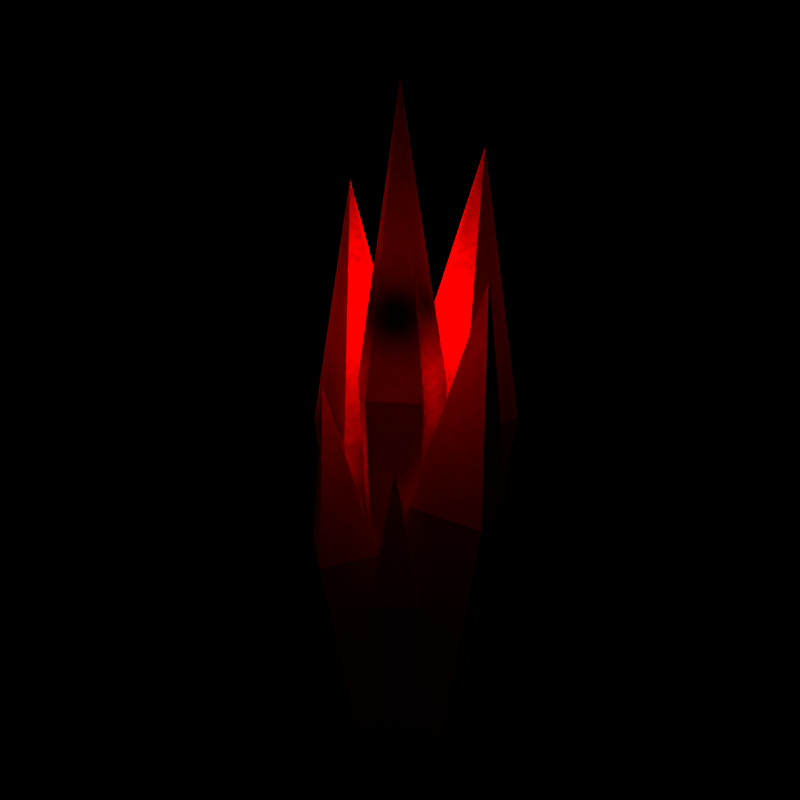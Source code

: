 # Source: crystal2.blend  (saved by Blender 2.42.0; exported with 4.5.12 LTS)
import bpy
from mathutils import Matrix  # noqa: F401  (used for matrix-valued properties, if any)

bpy.ops.wm.read_factory_settings(use_empty=True)
scene = bpy.context.scene
scene.name = 'Scene'

# ---- collections
col_collection_1 = bpy.data.collections.new('Collection 1'); scene.collection.children.link(col_collection_1)

# ---- materials (node trees are filled in below, after node groups)
mat_material = bpy.data.materials.new('Material')
mat_material.alpha_threshold = 0.0
mat_material.preview_render_type = 'CUBE'
mat_material.diffuse_color = (1.0, 0.0, 0.0, 1.0)
mat_material.roughness = 0.5
mat_material.specular_intensity = 0.731
mat_material.line_color = (0.0, 0.0, 0.0, 0.6086)

# ---- material node trees

# ---- world
world_world = bpy.data.worlds.new('World'); scene.world = world_world
world_world.color = (0.0, 0.0, 0.0)
world_world.use_sun_shadow = False
world_world.sun_shadow_jitter_overblur = 0.0
world_world.cycles.sampling_method = 'MANUAL'
world_world.cycles.sample_map_resolution = 256

# ---- cameras
cam_camera = bpy.data.cameras.new('Camera')
cam_camera.passepartout_alpha = 0.2
cam_camera.clip_end = 100.0
cam_camera.lens = 35.0
cam_camera.ortho_scale = 7.314
cam_camera.show_passepartout = False
cam_camera.show_safe_areas = True
cam_camera.dof.focus_distance = 0.0
cam_camera.dof.aperture_fstop = 128.0

# ---- lights
light_lamp_004 = bpy.data.lights.new('Lamp.004', 'POINT')
light_lamp_004.transmission_factor = 0.0
light_lamp_004.energy = 100.0
light_lamp_004.shadow_buffer_clip_start = 0.5
light_lamp_004.shadow_soft_size = 1.0
light_lamp_004.shadow_maximum_resolution = 0.006
light_lamp_004.use_absolute_resolution = True
light_lamp_004.cycles.use_multiple_importance_sampling = False
light_lamp_001 = bpy.data.lights.new('Lamp.001', 'POINT')
light_lamp_001.transmission_factor = 0.0
light_lamp_001.energy = 2.0
light_lamp_001.shadow_buffer_clip_start = 0.5
light_lamp_001.shadow_soft_size = 1.0
light_lamp_001.shadow_maximum_resolution = 0.006
light_lamp_001.use_absolute_resolution = True
light_lamp_001.cycles.use_multiple_importance_sampling = False
light_lamp = bpy.data.lights.new('Lamp', 'POINT')
light_lamp.transmission_factor = 0.0
light_lamp.energy = 100.0
light_lamp.shadow_buffer_clip_start = 0.5
light_lamp.shadow_soft_size = 1.0
light_lamp.shadow_maximum_resolution = 0.006
light_lamp.use_absolute_resolution = True
light_lamp.cycles.use_multiple_importance_sampling = False
light_keylight = bpy.data.lights.new('keylight', 'SPOT')
light_keylight.transmission_factor = 0.0
light_keylight.energy = 100.0
light_keylight.shadow_buffer_clip_start = 0.5
light_keylight.shadow_soft_size = 1.0
light_keylight.shadow_maximum_resolution = 0.006
light_keylight.use_absolute_resolution = True
light_keylight.cycles.use_multiple_importance_sampling = False
light_sidewash_l = bpy.data.lights.new('Sidewash.l', 'SPOT')
light_sidewash_l.color = (0.1972, 0.0, 0.9132)
light_sidewash_l.transmission_factor = 0.0
light_sidewash_l.energy = 100.0
light_sidewash_l.shadow_buffer_clip_start = 0.5
light_sidewash_l.shadow_soft_size = 1.0
light_sidewash_l.shadow_maximum_resolution = 0.006
light_sidewash_l.use_absolute_resolution = True
light_sidewash_l.cycles.use_multiple_importance_sampling = False
light_sidewash_r = bpy.data.lights.new('Sidewash.r', 'SPOT')
light_sidewash_r.color = (1.0, 0.0, 0.0)
light_sidewash_r.transmission_factor = 0.0
light_sidewash_r.energy = 100.0
light_sidewash_r.shadow_buffer_clip_start = 0.5
light_sidewash_r.shadow_soft_size = 1.0
light_sidewash_r.shadow_maximum_resolution = 0.006
light_sidewash_r.use_absolute_resolution = True
light_sidewash_r.cycles.use_multiple_importance_sampling = False
light_fill = bpy.data.lights.new('Fill', 'SPOT')
light_fill.color = (0.8813, 1.0, 0.5815)
light_fill.transmission_factor = 0.0
light_fill.cutoff_distance = 30.0
light_fill.energy = 100.0
light_fill.shadow_buffer_clip_start = 1.001
light_fill.shadow_soft_size = 1.0
light_fill.shadow_maximum_resolution = 0.006
light_fill.use_absolute_resolution = True
light_fill.spot_size = 1.74
light_fill.cycles.use_multiple_importance_sampling = False

# ---- meshes
me_cylinder = bpy.data.meshes.new('Cylinder')
me_cylinder.from_pydata([(0.1019, 0.1443, -2.061), (0.1687, -0.05228, -2.061), (0.002423, -0.1766, -2.061), (-0.1673, -0.05689, -2.061), (-0.1058, 0.1415, -2.061), (0.1456, 0.2063, 0.2319), (0.2412, -0.07473, 0.2319), (0.003464, -0.2525, 0.2319), (-0.2391, -0.08132, 0.2319), (-0.1512, 0.2022, 0.2319), (0.0, 0.0, -2.061), (0.0, 0.0, 1.741), (0.2748, 0.2276, -2.038), (0.3648, -0.01515, -2.038), (0.123, -0.1049, -2.015), (0.03298, 0.1379, -2.015), (0.4565, 0.3756, -0.3889), (0.5991, -0.008845, -0.3889), (0.2161, -0.1509, -0.3527), (0.0735, 0.2335, -0.3527), (0.1989, 0.06137, -2.026), (0.4393, 0.1506, 0.8701), (0.01075, 0.6076, 1.396), (0.003338, 0.3009, -2.07), (-0.2436, 0.2378, -0.06722), (0.2469, 0.2259, -0.06722), (0.2588, 0.7145, -0.1105), (-0.2318, 0.7264, -0.1105), (-0.1552, 0.1503, -2.056), (0.1545, 0.1429, -2.056), (0.1619, 0.4514, -2.083), (-0.1478, 0.4588, -2.083), (-0.07685, -0.3163, -2.076), (-0.2525, -0.2027, -2.076), (-0.1393, -0.02773, -2.058), (0.03632, -0.1413, -2.058), (-0.1229, -0.5, -0.7441), (-0.4012, -0.3201, -0.7441), (-0.2219, -0.04291, -0.7149), (0.05633, -0.2229, -0.7149), (-0.1081, -0.172, -2.067), (-0.2206, -0.346, 0.2732), (-0.5501, 0.1728, 1.219), (-0.273, 0.08376, -2.069), (-0.2818, -0.1579, -0.169), (-0.1394, 0.2854, -0.169), (-0.581, 0.4272, -0.2101), (-0.7234, -0.01609, -0.2101), (-0.1785, -0.101, -2.056), (-0.08859, 0.1789, -2.056), (-0.3674, 0.2685, -2.082), (-0.4573, -0.01141, -2.082), (0.1997, -0.239, -0.08861), (0.08618, -0.1098, -2.031), (0.1639, 0.01004, -0.9087), (-0.04263, -0.1716, -0.9087), (0.1383, -0.3773, -0.933), (0.3448, -0.1957, -0.933), (0.09426, 0.01245, -2.023), (-0.03613, -0.1022, -2.023), (0.0781, -0.2321, -2.039), (0.2085, -0.1174, -2.039)], [], [(10, 0, 1), (11, 6, 5), (10, 1, 2), (11, 7, 6), (10, 2, 3), (11, 8, 7), (10, 3, 4), (11, 9, 8), (4, 0, 10), (11, 5, 9), (0, 5, 6, 1), (1, 6, 7, 2), (2, 7, 8, 3), (3, 8, 9, 4), (5, 0, 4, 9), (20, 12, 13), (21, 17, 16), (20, 13, 14), (21, 18, 17), (20, 14, 15), (21, 19, 18), (20, 15, 12), (21, 16, 19), (12, 16, 17, 13), (13, 17, 18, 14), (14, 18, 19, 15), (15, 19, 16, 12), (28, 24, 27, 31), (29, 25, 24, 28), (30, 26, 25, 29), (31, 27, 26, 30), (22, 27, 24), (23, 28, 31), (22, 24, 25), (23, 29, 28), (22, 25, 26), (23, 30, 29), (22, 26, 27), (23, 31, 30), (40, 32, 33), (41, 37, 36), (40, 33, 34), (41, 38, 37), (40, 34, 35), (41, 39, 38), (40, 35, 32), (41, 36, 39), (32, 36, 37, 33), (33, 37, 38, 34), (34, 38, 39, 35), (35, 39, 36, 32), (48, 44, 47, 51), (49, 45, 44, 48), (50, 46, 45, 49), (51, 47, 46, 50), (42, 47, 44), (43, 48, 51), (42, 44, 45), (43, 49, 48), (42, 45, 46), (43, 50, 49), (42, 46, 47), (43, 51, 50), (58, 54, 57, 61), (59, 55, 54, 58), (60, 56, 55, 59), (61, 57, 56, 60), (52, 57, 54), (53, 58, 61), (52, 54, 55), (53, 59, 58), (52, 55, 56), (53, 60, 59), (52, 56, 57), (53, 61, 60)])
me_cylinder.materials.append(mat_material)
me_cylinder.use_remesh_preserve_volume = False
me_cylinder.use_remesh_preserve_attributes = False
me_cylinder.use_mirror_vertex_groups = False
me_cylinder.update()

# ---- objects
ob_lamp_008 = bpy.data.objects.new('Lamp.008', light_lamp_004)
ob_lamp_005 = bpy.data.objects.new('Lamp.005', light_lamp_001)
ob_cylinder = bpy.data.objects.new('Cylinder', me_cylinder)
ob_lamp_004 = bpy.data.objects.new('Lamp.004', light_lamp)
ob_lamp_003 = bpy.data.objects.new('Lamp.003', light_keylight)
ob_lamp_002 = bpy.data.objects.new('Lamp.002', light_sidewash_l)
ob_lamp_001 = bpy.data.objects.new('Lamp.001', light_sidewash_r)
ob_lamp = bpy.data.objects.new('Lamp', light_fill)
ob_camera = bpy.data.objects.new('Camera', cam_camera)

# ---- transforms, parenting, visibility, modifiers, constraints
ob_lamp_008.location = (-0.417, 0.1353, -0.1998)
ob_lamp_008.scale = (1.186, 1.0, 1.0)
ob_lamp_008.lock_rotations_4d = False
ob_lamp_008.empty_display_type = 'ARROWS'
ob_lamp_008.color = (0.0, 0.0, 0.0, 1.0)
ob_lamp_008.lineart.crease_threshold = 0.0
ob_lamp_005.location = (-0.005203, 0.3642, -1.786)
ob_lamp_005.lock_rotations_4d = False
ob_lamp_005.empty_display_type = 'ARROWS'
ob_lamp_005.color = (0.0, 0.0, 0.0, 1.0)
ob_lamp_005.lineart.crease_threshold = 0.0
ob_cylinder.location = (0.0, 0.0, 0.09852)
ob_cylinder.scale = (1.141, 1.141, 1.141)
ob_cylinder.lock_rotations_4d = False
ob_cylinder.empty_display_type = 'ARROWS'
ob_cylinder.color = (0.0, 0.0, 0.0, 1.0)
ob_cylinder.lineart.crease_threshold = 0.0
ob_lamp_004.location = (0.0, 0.0, 0.8367)
ob_lamp_004.lock_rotations_4d = False
ob_lamp_004.empty_display_type = 'ARROWS'
ob_lamp_004.color = (0.0, 0.0, 0.0, 1.0)
ob_lamp_004.lineart.crease_threshold = 0.0
ob_lamp_003.location = (15.49, -15.49, 3.786)
ob_lamp_003.rotation_euler = (-1.629e-07, 1.396, -0.7854)
ob_lamp_003.lock_rotations_4d = False
ob_lamp_003.empty_display_type = 'ARROWS'
ob_lamp_003.color = (0.0, 0.0, 0.0, 1.0)
ob_lamp_003.lineart.crease_threshold = 0.0
ob_lamp_002.location = (14.9, 8.485, 7.0)
ob_lamp_002.rotation_euler = (-6.585e-08, 1.222, 0.5176)
ob_lamp_002.lock_rotations_4d = False
ob_lamp_002.empty_display_type = 'ARROWS'
ob_lamp_002.color = (0.0, 0.0, 0.0, 1.0)
ob_lamp_002.lineart.crease_threshold = 0.0
ob_lamp_001.location = (-11.91, -12.34, 6.626)
ob_lamp_001.rotation_euler = (-6.585e-08, -1.222, 0.8034)
ob_lamp_001.lock_rotations_4d = False
ob_lamp_001.empty_display_type = 'ARROWS'
ob_lamp_001.color = (0.0, 0.0, 0.0, 1.0)
ob_lamp_001.lineart.crease_threshold = 0.0
ob_lamp.location = (-16.32, 18.63, 16.87)
ob_lamp.rotation_euler = (0.967, 0.1514, 3.752)
ob_lamp.lock_rotations_4d = False
ob_lamp.empty_display_type = 'ARROWS'
ob_lamp.color = (0.0, 0.0, 0.0, 0.0)
ob_lamp.lineart.crease_threshold = 0.0
ob_camera.location = (3.02, -3.02, 2.265)
ob_camera.rotation_euler = (1.134, -3.949e-09, 0.7854)
ob_camera.scale = (0.3559, 0.3559, 0.3559)
ob_camera.lock_rotations_4d = False
ob_camera.empty_display_type = 'ARROWS'
ob_camera.color = (0.0, 0.0, 0.0, 0.0)
ob_camera.display_type = 'WIRE'
ob_camera.lineart.crease_threshold = 0.0

# ---- collection membership
col_collection_1.objects.link(ob_lamp_008)
col_collection_1.objects.link(ob_lamp_005)
col_collection_1.objects.link(ob_cylinder)
col_collection_1.objects.link(ob_lamp_004)
col_collection_1.objects.link(ob_lamp_003)
col_collection_1.objects.link(ob_lamp_002)
col_collection_1.objects.link(ob_lamp_001)
col_collection_1.objects.link(ob_lamp)
col_collection_1.objects.link(ob_camera)

# ---- scene / render settings (as saved in the file)
scene.camera = ob_camera
scene.frame_start = 1; scene.frame_end = 16; scene.frame_set(8)
scene.render.engine = 'BLENDER_EEVEE_NEXT'
scene.render.image_settings.color_mode = 'RGB'
scene.render.image_settings.compression = 90
scene.render.resolution_x = 192
scene.render.resolution_y = 192
scene.render.pixel_aspect_x = 100.0
scene.render.pixel_aspect_y = 100.0
scene.render.fps = 25
scene.render.dither_intensity = 0.0
scene.render.use_compositing = False
scene.render.use_sequencer = False
scene.render.bake_bias = 0.0
scene.render.use_stamp_time = False
scene.render.use_stamp_date = False
scene.render.use_stamp_frame = False
scene.render.use_stamp_camera = False
scene.render.use_stamp_scene = False
scene.render.use_stamp_filename = False
scene.render.use_stamp_render_time = False
scene.render.stamp_font_size = 0
scene.cycles.use_denoising = False
scene.cycles.samples = 10
scene.cycles.sampling_pattern = 'TABULATED_SOBOL'
scene.cycles.light_sampling_threshold = 0.0
scene.cycles.use_adaptive_sampling = False
scene.cycles.use_light_tree = False
scene.cycles.blur_glossy = 0.0
scene.cycles.volume_bounces = 1
scene.cycles.pixel_filter_type = 'GAUSSIAN'
scene.cycles.sample_clamp_indirect = 0.0
scene.view_settings.view_transform = 'Raw'
bpy.context.view_layer.update()

